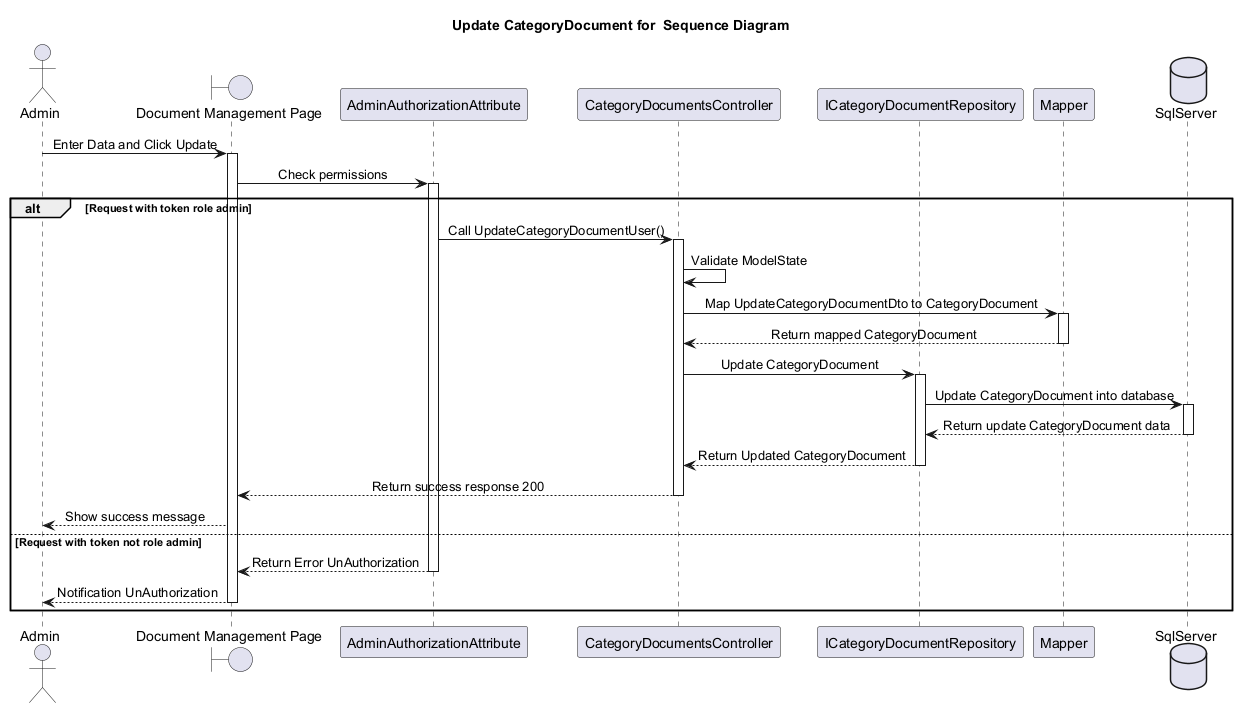

The diagram above was rendered by PlantUML. Its source (embedded in the PNG):
@startuml
skinparam classAttributeIconSize 0
skinparam SequenceMessageAlignment center
Title Update CategoryDocument for  Sequence Diagram

actor "Admin" as U
boundary "Document Management Page" as Hp
participant "AdminAuthorizationAttribute" as Author
participant "CategoryDocumentsController" as CaDocController
participant "ICategoryDocumentRepository" as ICaDocRepo

participant "Mapper" as Mapper
database "SqlServer" as Db

U -> Hp : Enter Data and Click Update
activate Hp
Hp -> Author : Check permissions
activate Author
alt Request with token role admin
    Author -> CaDocController : Call UpdateCategoryDocumentUser()
    activate CaDocController
    CaDocController -> CaDocController : Validate ModelState

    CaDocController -> Mapper : Map UpdateCategoryDocumentDto to CategoryDocument
    activate Mapper
    Mapper --> CaDocController : Return mapped CategoryDocument
    deactivate Mapper

    CaDocController -> ICaDocRepo : Update CategoryDocument
    activate ICaDocRepo
    ICaDocRepo -> Db : Update CategoryDocument into database
    activate Db
    Db --> ICaDocRepo : Return update CategoryDocument data
    deactivate Db
    ICaDocRepo --> CaDocController : Return Updated CategoryDocument
    deactivate ICaDocRepo

    CaDocController --> Hp : Return success response 200
    deactivate CaDocController
    Hp --> U : Show success message
    
else Request with token not role admin
    Author --> Hp : Return Error UnAuthorization
    deactivate Author
    Hp --> U : Notification UnAuthorization
    deactivate Hp
end



@enduml